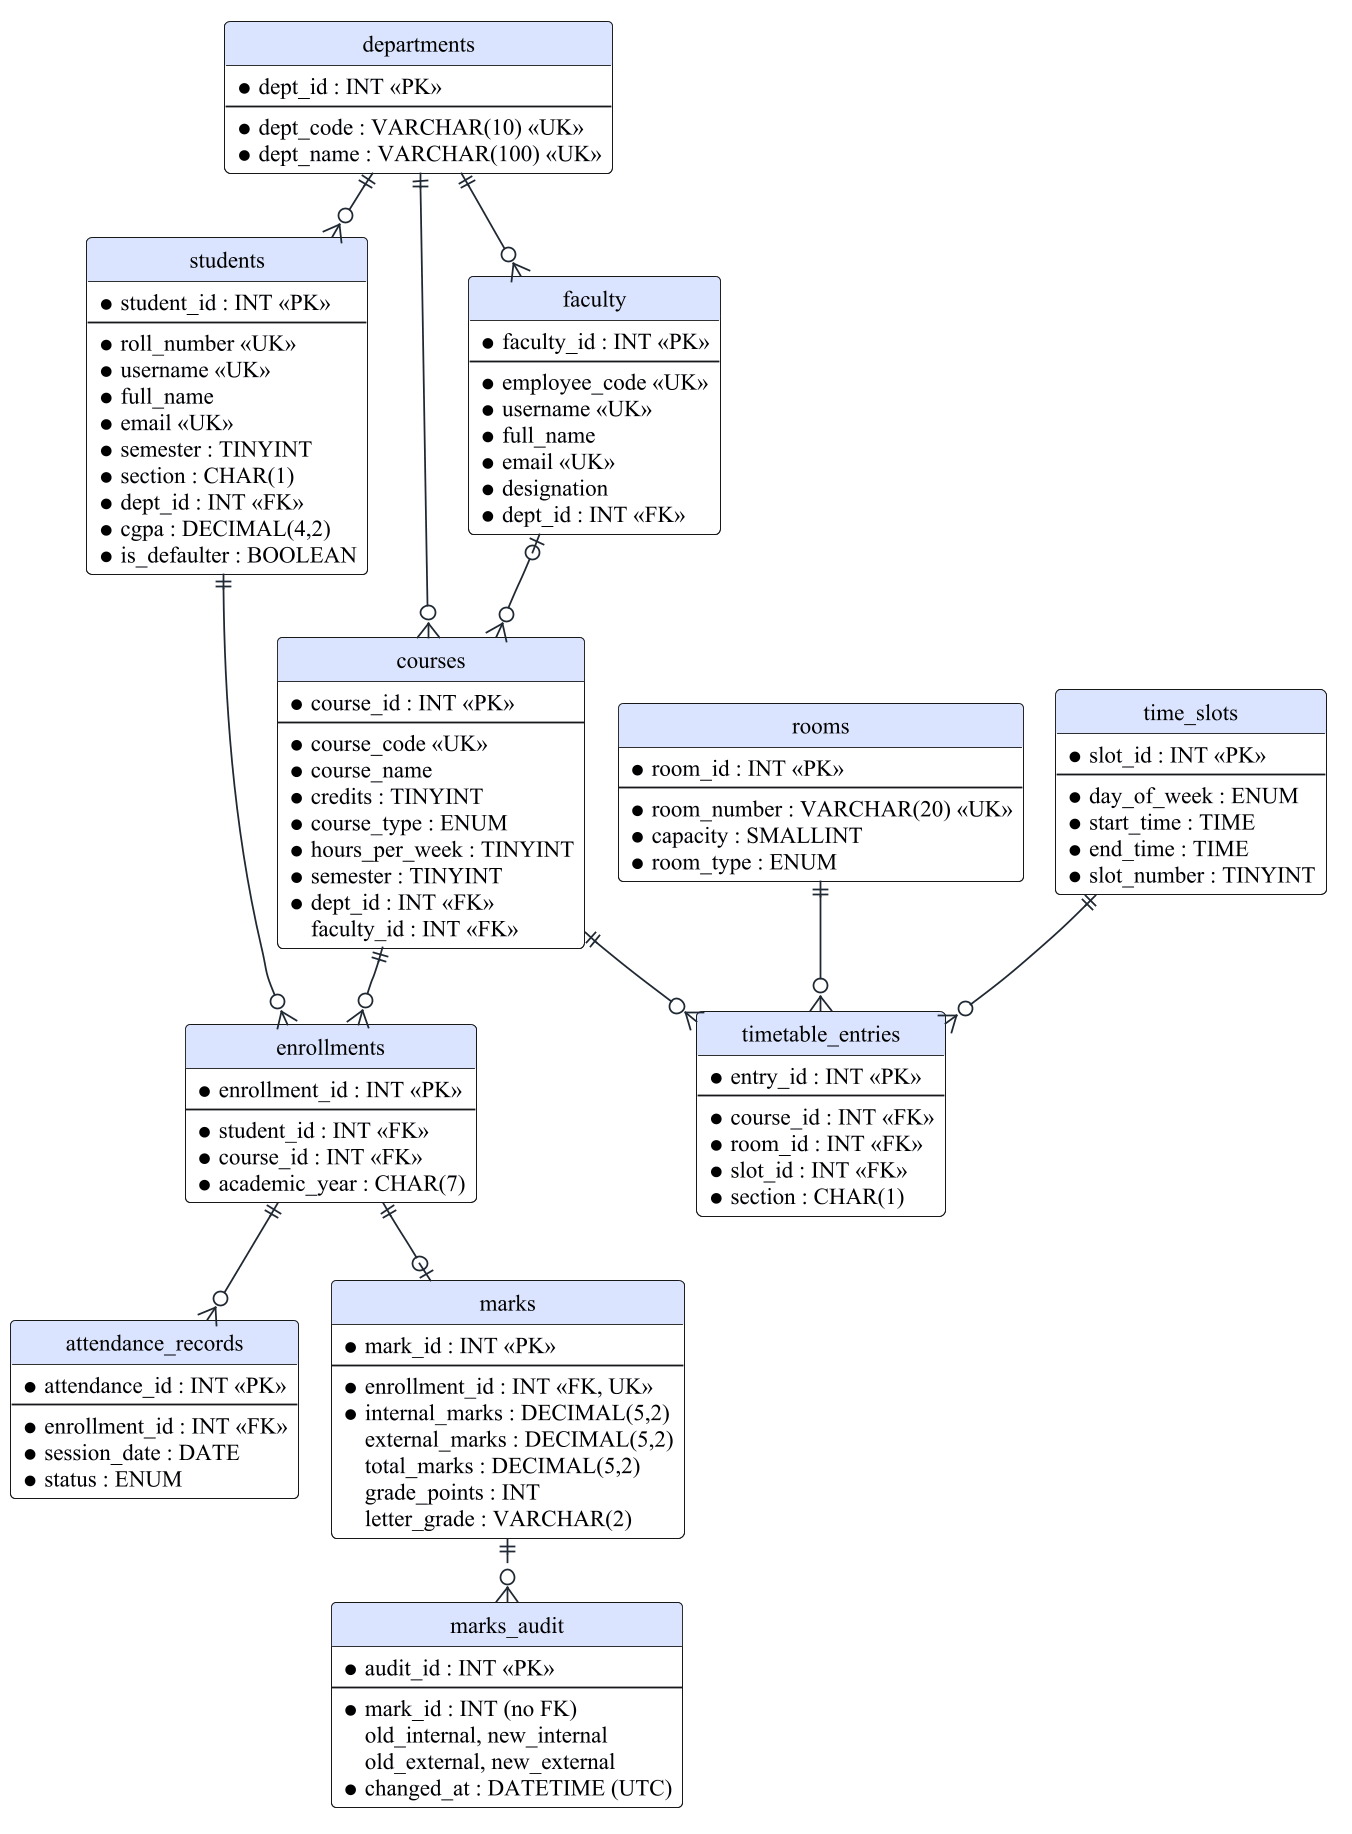

The diagram above was rendered by PlantUML. Its source (embedded in the PNG):
@startuml d16_erd
!include _style.iuml
hide circle
skinparam linetype ortho
' Figure title: Entity relationship diagram (11 tables of smart_campus_db)

entity departments {
  * dept_id : INT <<PK>>
  --
  * dept_code : VARCHAR(10) <<UK>>
  * dept_name : VARCHAR(100) <<UK>>
}
entity rooms {
  * room_id : INT <<PK>>
  --
  * room_number : VARCHAR(20) <<UK>>
  * capacity : SMALLINT
  * room_type : ENUM
}
entity time_slots {
  * slot_id : INT <<PK>>
  --
  * day_of_week : ENUM
  * start_time : TIME
  * end_time : TIME
  * slot_number : TINYINT
}
entity faculty {
  * faculty_id : INT <<PK>>
  --
  * employee_code <<UK>>
  * username <<UK>>
  * full_name
  * email <<UK>>
  * designation
  * dept_id : INT <<FK>>
}
entity students {
  * student_id : INT <<PK>>
  --
  * roll_number <<UK>>
  * username <<UK>>
  * full_name
  * email <<UK>>
  * semester : TINYINT
  * section : CHAR(1)
  * dept_id : INT <<FK>>
  * cgpa : DECIMAL(4,2)
  * is_defaulter : BOOLEAN
}
entity courses {
  * course_id : INT <<PK>>
  --
  * course_code <<UK>>
  * course_name
  * credits : TINYINT
  * course_type : ENUM
  * hours_per_week : TINYINT
  * semester : TINYINT
  * dept_id : INT <<FK>>
  faculty_id : INT <<FK>>
}
entity enrollments {
  * enrollment_id : INT <<PK>>
  --
  * student_id : INT <<FK>>
  * course_id : INT <<FK>>
  * academic_year : CHAR(7)
}
entity attendance_records {
  * attendance_id : INT <<PK>>
  --
  * enrollment_id : INT <<FK>>
  * session_date : DATE
  * status : ENUM
}
entity marks {
  * mark_id : INT <<PK>>
  --
  * enrollment_id : INT <<FK, UK>>
  * internal_marks : DECIMAL(5,2)
  external_marks : DECIMAL(5,2)
  total_marks : DECIMAL(5,2)
  grade_points : INT
  letter_grade : VARCHAR(2)
}
entity timetable_entries {
  * entry_id : INT <<PK>>
  --
  * course_id : INT <<FK>>
  * room_id : INT <<FK>>
  * slot_id : INT <<FK>>
  * section : CHAR(1)
}
entity marks_audit {
  * audit_id : INT <<PK>>
  --
  * mark_id : INT (no FK)
  old_internal, new_internal
  old_external, new_external
  * changed_at : DATETIME (UTC)
}

departments ||--o{ faculty
departments ||--o{ students
departments ||--o{ courses
faculty |o--o{ courses
students ||--o{ enrollments
courses ||--o{ enrollments
enrollments ||--o{ attendance_records
enrollments ||--o| marks
courses ||--o{ timetable_entries
rooms ||--o{ timetable_entries
time_slots ||--o{ timetable_entries
marks ||..o{ marks_audit
@enduml